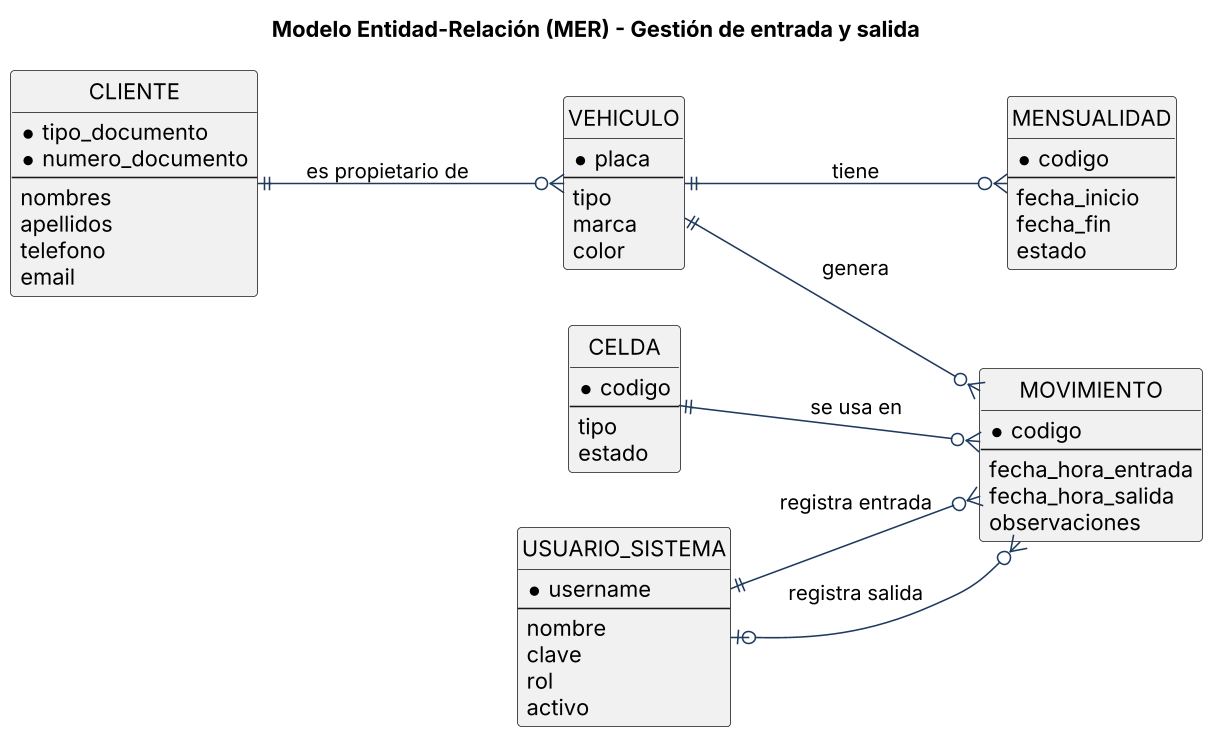

The diagram above was rendered by PlantUML. Its source (embedded in the PNG):
@startuml 05_mer
skinparamlocked dpi 150
skinparam shadowing false
skinparam defaultFontName Arial
skinparam ArrowColor #1F3A5F
hide circle
skinparam entity {
  BackgroundColor #F4F7FB
  BorderColor #1F3A5F
}
title Modelo Entidad-Relación (MER) - Gestión de entrada y salida
left to right direction

entity "CLIENTE" as cliente {
  * tipo_documento
  * numero_documento
  --
  nombres
  apellidos
  telefono
  email
}

entity "VEHICULO" as vehiculo {
  * placa
  --
  tipo
  marca
  color
}

entity "MENSUALIDAD" as mensualidad {
  * codigo
  --
  fecha_inicio
  fecha_fin
  estado
}

entity "CELDA" as celda {
  * codigo
  --
  tipo
  estado
}

entity "MOVIMIENTO" as movimiento {
  * codigo
  --
  fecha_hora_entrada
  fecha_hora_salida
  observaciones
}

entity "USUARIO_SISTEMA" as usuario {
  * username
  --
  nombre
  clave
  rol
  activo
}

cliente ||--o{ vehiculo : "es propietario de"
vehiculo ||--o{ mensualidad : "tiene"
vehiculo ||--o{ movimiento : "genera"
celda ||--o{ movimiento : "se usa en"
usuario ||--o{ movimiento : "registra entrada"
usuario |o--o{ movimiento : "registra salida"
@enduml